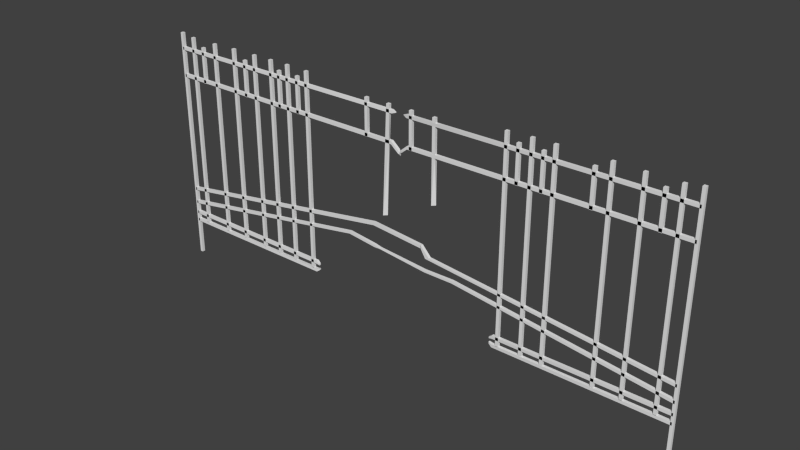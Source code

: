# Source: Metal_Fence_Broken.blend  (saved by Blender 2.76.0; exported with 4.5.12 LTS)
import bpy
from mathutils import Matrix  # noqa: F401  (used for matrix-valued properties, if any)

bpy.ops.wm.read_factory_settings(use_empty=True)
scene = bpy.context.scene
scene.name = 'Scene'

# ---- collections
col_collection_1 = bpy.data.collections.new('Collection 1'); scene.collection.children.link(col_collection_1)

# ---- node groups
ng_auto_smooth = bpy.data.node_groups.new('Auto Smooth', 'GeometryNodeTree')
_s = ng_auto_smooth.interface.new_socket(name='Geometry', in_out='OUTPUT', socket_type='NodeSocketGeometry')
_s = ng_auto_smooth.interface.new_socket(name='Geometry', in_out='INPUT', socket_type='NodeSocketGeometry')
_s = ng_auto_smooth.interface.new_socket(name='Angle', in_out='INPUT', socket_type='NodeSocketFloat')
_s.subtype = 'ANGLE'
_s.min_value = 0.0
_s.max_value = 3.142
ng_auto_smooth.is_modifier = True
_N = ng_auto_smooth.nodes; _L = ng_auto_smooth.links
n0 = _N.new('NodeGroupOutput'); n0.name = 'Group Output'; n0.location = (480, -100)
n1 = _N.new('NodeGroupInput'); n1.name = 'Group Input'; n1.location = (-420, -300)
n2 = _N.new('NodeGroupInput'); n2.name = 'Group Input.001'; n2.location = (-60, -100)
n3 = _N.new('GeometryNodeSetShadeSmooth'); n3.name = 'Set Shade Smooth'; n3.location = (120, -100)
n3.domain = 'EDGE'
n4 = _N.new('GeometryNodeSetShadeSmooth'); n4.name = 'Set Shade Smooth.001'; n4.location = (300, -100)
n5 = _N.new('GeometryNodeInputMeshEdgeAngle'); n5.name = 'Edge Angle'; n5.location = (-420, -220)
n6 = _N.new('GeometryNodeInputEdgeSmooth'); n6.name = 'Is Edge Smooth'; n6.location = (-60, -160)
n7 = _N.new('GeometryNodeInputShadeSmooth'); n7.name = 'Is Face Smooth'; n7.location = (-240, -340)
n8 = _N.new('FunctionNodeBooleanMath'); n8.name = 'Boolean Math'; n8.location = (-60, -220)
n9 = _N.new('FunctionNodeCompare'); n9.name = 'Compare'; n9.location = (-240, -180)
n9.operation = 'LESS_EQUAL'
_L.new(n5.outputs[0], n9.inputs[0])
_L.new(n4.outputs[0], n0.inputs[0])
_L.new(n1.outputs[1], n9.inputs[1])
_L.new(n9.outputs[0], n8.inputs[0])
_L.new(n7.outputs[0], n8.inputs[1])
_L.new(n2.outputs[0], n3.inputs[0])
_L.new(n6.outputs[0], n3.inputs[1])
_L.new(n3.outputs[0], n4.inputs[0])
_L.new(n8.outputs[0], n3.inputs[2])
n0.is_active_output = True

# ---- world
world_world = bpy.data.worlds.new('World'); scene.world = world_world
world_world.color = (0.05088, 0.05088, 0.05088)
world_world.use_sun_shadow = False
world_world.sun_shadow_jitter_overblur = 0.0
world_world.cycles.sampling_method = 'MANUAL'
world_world.cycles.sample_map_resolution = 256

# ---- meshes
me_cube_000 = bpy.data.meshes.new('Cube.000')
me_cube_000.from_pydata([(0.2814, -0.00879, 0.6913), (0.2534, -0.00879, 0.6793), (0.2534, -0.03018, 0.6793), (0.2814, -0.03018, 0.6913), (1.975, -0.008789, 0.5222), (1.975, -0.008789, 0.5008), (1.975, -0.03018, 0.5008), (1.975, -0.03018, 0.5222), (0.878, -0.008789, 1.367), (0.8994, -0.008789, 1.367), (0.8994, -0.03018, 1.367), (0.878, -0.03018, 1.367), (0.878, -0.008789, 1.621), (0.8994, -0.008789, 1.621), (0.8994, -0.03018, 1.621), (0.878, -0.03018, 1.621), (-0.4263, -0.008784, 0.7946), (-0.4049, -0.03018, 0.7946), (0.2935, -0.00879, 1.055), (0.3156, -0.008093, 1.055), (0.3156, -0.02949, 1.367), (0.2942, -0.02949, 1.055), (0.2935, -0.00879, 1.621), (0.3149, -0.00879, 1.621), (0.3149, -0.03018, 1.621), (0.2935, -0.03018, 1.621), (0.1204, -0.00879, 1.367), (0.1418, -0.00879, 1.367), (0.1418, -0.03018, 1.367), (0.1204, -0.03018, 1.367), (0.1204, -0.00879, 1.621), (0.1418, -0.00879, 1.621), (0.1418, -0.03018, 1.621), (0.1204, -0.03018, 1.621), (0.7972, -0.008789, 0.2701), (0.8186, -0.008789, 0.2701), (0.8186, -0.03018, 0.2701), (0.7972, -0.03018, 0.2701), (0.7972, -0.008789, 1.672), (0.8186, -0.008789, 1.672), (0.8186, -0.03018, 1.672), (0.7972, -0.03018, 1.672), (0.9635, -0.008789, 0.2752), (0.9849, -0.008789, 0.2752), (0.9849, -0.03018, 0.2752), (0.9635, -0.03018, 0.2752), (0.9635, -0.008789, 1.677), (0.9849, -0.008789, 1.677), (0.9849, -0.03018, 1.677), (0.9635, -0.03018, 1.677), (1.859, -0.008789, 0.2701), (1.88, -0.008789, 0.2701), (1.88, -0.03018, 0.2701), (1.859, -0.03018, 0.2701), (1.859, -0.008789, 1.672), (1.88, -0.008789, 1.672), (1.88, -0.03018, 1.672), (1.859, -0.03018, 1.672), (1.762, -0.008789, 1.367), (1.784, -0.008789, 1.367), (1.784, -0.03018, 1.367), (1.762, -0.03018, 1.367), (1.762, -0.008789, 1.621), (1.784, -0.008789, 1.621), (1.784, -0.03018, 1.621), (1.762, -0.03018, 1.621), (1.04, -0.008789, 1.367), (1.061, -0.008789, 1.367), (1.061, -0.03018, 1.367), (1.04, -0.03018, 1.367), (1.04, -0.008789, 1.621), (1.061, -0.008789, 1.621), (1.061, -0.03018, 1.621), (1.04, -0.03018, 1.621), (1.355, -0.008789, 1.367), (1.377, -0.008789, 1.367), (1.377, -0.03018, 1.367), (1.355, -0.03018, 1.367), (1.355, -0.008789, 1.621), (1.377, -0.008789, 1.621), (1.377, -0.03018, 1.621), (1.355, -0.03018, 1.621), (0.7703, -0.008789, 0.3334), (0.7703, -0.008789, 0.312), (0.7703, -0.03018, 0.312), (0.7703, -0.03018, 0.3334), (1.975, -0.008789, 0.3334), (1.975, -0.008789, 0.312), (1.975, -0.03018, 0.312), (1.975, -0.03018, 0.3334), (0.4597, -0.00879, 0.5969), (0.4597, -0.00879, 0.5804), (0.4597, -0.03018, 0.5804), (0.4597, -0.03018, 0.5969), (1.975, -0.008789, 0.415), (1.975, -0.008789, 0.3936), (1.975, -0.03018, 0.3936), (1.975, -0.03018, 0.415), (0.1058, -0.00879, 1.39), (0.1058, -0.00879, 1.368), (0.1058, -0.03018, 1.368), (0.1058, -0.03018, 1.39), (1.975, -0.008789, 1.392), (1.975, -0.008789, 1.37), (1.975, -0.03018, 1.37), (1.975, -0.03018, 1.392), (0.7703, -0.008789, 0.2719), (0.7703, -0.008789, 0.2505), (0.7703, -0.03018, 0.2505), (0.7703, -0.03018, 0.2719), (1.975, -0.008789, 0.2719), (1.975, -0.008789, 0.2505), (1.975, -0.03018, 0.2505), (1.975, -0.03018, 0.2719), (0.09993, -0.00879, 1.588), (0.09993, -0.00879, 1.567), (0.09993, -0.03018, 1.567), (0.09993, -0.03018, 1.588), (1.975, -0.008789, 1.588), (1.975, -0.008789, 1.567), (1.975, -0.03018, 1.567), (1.975, -0.03018, 1.588), (-0.9476, -0.008784, 0.516), (-0.9262, -0.03018, 0.516), (1.112, -0.008789, 0.2752), (1.134, -0.008789, 0.2752), (1.134, -0.03018, 0.2752), (1.112, -0.03018, 0.2752), (1.112, -0.008789, 1.677), (1.134, -0.008789, 1.677), (1.134, -0.03018, 1.677), (1.112, -0.03018, 1.677), (1.644, -0.008789, 0.2701), (1.665, -0.008789, 0.2701), (1.665, -0.03018, 0.2701), (1.644, -0.03018, 0.2701), (1.644, -0.008789, 1.672), (1.665, -0.008789, 1.672), (1.665, -0.03018, 1.672), (1.644, -0.03018, 1.672), (1.457, -0.008789, 0.2752), (1.478, -0.008789, 0.2752), (1.478, -0.03018, 0.2752), (1.457, -0.03018, 0.2752), (1.457, -0.008789, 1.677), (1.478, -0.008789, 1.677), (1.478, -0.03018, 1.677), (1.457, -0.03018, 1.677), (1.965, -0.008789, -0.008489), (1.986, -0.008789, -0.008489), (1.986, -0.03018, -0.008489), (1.965, -0.03018, -0.008489), (1.965, -0.008789, 1.688), (1.986, -0.008789, 1.688), (1.986, -0.03018, 1.688), (1.965, -0.03018, 1.688), (0.2176, -0.00879, 0.7603), (0.2176, -0.00879, 0.7389), (0.2176, -0.03018, 0.7603), (0.2176, -0.03018, 0.7389), (0.2473, -0.00879, 0.5947), (0.2473, -0.00879, 0.5814), (0.2473, -0.03018, 0.5947), (0.2473, -0.03018, 0.5814), (-0.1153, -0.00831, 0.6253), (-0.1153, -0.00831, 0.6209), (-0.1153, -0.0297, 0.6253), (-0.1153, -0.03018, 0.6209), (0.7478, -0.01318, 0.3164), (0.7478, -0.01318, 0.3037), (0.7478, -0.0258, 0.3164), (0.7478, -0.0258, 0.3037), (0.7478, -0.01318, 0.2801), (0.7478, -0.01318, 0.2675), (0.7478, -0.0258, 0.2801), (0.7478, -0.0258, 0.2675), (0.05242, -0.00879, 1.345), (0.05242, -0.00879, 1.324), (0.05242, -0.03018, 1.345), (0.05242, -0.03018, 1.324), (0.03833, -0.01687, 1.316), (0.03833, -0.01687, 1.311), (0.03833, -0.02211, 1.316), (0.03833, -0.02211, 1.311), (0.07306, -0.01738, 1.58), (0.07306, -0.01738, 1.576), (0.07306, -0.0216, 1.58), (0.07306, -0.0216, 1.576), (1.478, -0.008789, 0.5089), (1.478, -0.008789, 0.7426), (1.478, -0.008789, 0.9763), (1.478, -0.008789, 1.21), (1.478, -0.008789, 1.444), (1.478, -0.008789, 1.483), (1.478, -0.008789, 1.522), (1.478, -0.008789, 1.56), (1.478, -0.008789, 1.599), (1.478, -0.008789, 1.638), (-0.1652, -0.03018, 0.7957), (-0.1652, -0.03018, 0.7743), (-0.1652, -0.008789, 0.7743), (-0.1652, -0.008789, 0.7957), (-1.887, -0.03018, 0.5222), (-1.887, -0.03018, 0.5008), (-1.887, -0.00879, 0.5008), (-1.887, -0.00879, 0.5222), (-0.7898, -0.03018, 1.367), (-0.8112, -0.03018, 1.367), (-0.8112, -0.008789, 1.367), (-0.7898, -0.008789, 1.367), (-0.7898, -0.03018, 1.621), (-0.8112, -0.03018, 1.621), (-0.8112, -0.008789, 1.621), (-0.7898, -0.008789, 1.621), (-1.502, -0.03018, 0.7946), (-1.524, -0.008784, 0.7946), (-0.2053, -0.03018, 1.367), (-0.2267, -0.03018, 1.367), (-0.2267, -0.008789, 1.367), (-0.2053, -0.008789, 1.367), (-0.2053, -0.03018, 1.621), (-0.2267, -0.03018, 1.621), (-0.2267, -0.008789, 1.621), (-0.2053, -0.008789, 1.621), (-0.03221, -0.03018, 1.367), (-0.08437, -0.03018, 0.8694), (-0.08437, -0.008789, 0.8694), (-0.06297, -0.008789, 0.8694), (-0.03221, -0.03018, 1.621), (-0.0536, -0.03018, 1.621), (-0.0536, -0.008789, 1.621), (-0.03221, -0.008789, 1.621), (-0.709, -0.03018, 0.2701), (-0.7304, -0.03018, 0.2701), (-0.7304, -0.008789, 0.2701), (-0.709, -0.008789, 0.2701), (-0.709, -0.03018, 1.672), (-0.7304, -0.03018, 1.672), (-0.7304, -0.008789, 1.672), (-0.709, -0.008789, 1.672), (-0.8753, -0.03018, 0.2752), (-0.8967, -0.03018, 0.2752), (-0.8967, -0.008789, 0.2752), (-0.8753, -0.008789, 0.2752), (-0.8753, -0.03018, 1.677), (-0.8967, -0.03018, 1.677), (-0.8967, -0.008789, 1.677), (-0.8753, -0.008789, 1.677), (-1.771, -0.03018, 0.2701), (-1.792, -0.03018, 0.2701), (-1.792, -0.008789, 0.2701), (-1.771, -0.008789, 0.2701), (-1.771, -0.03018, 1.672), (-1.792, -0.03018, 1.672), (-1.792, -0.008789, 1.672), (-1.771, -0.008789, 1.672), (-1.674, -0.03018, 1.367), (-1.696, -0.03018, 1.367), (-1.696, -0.008789, 1.367), (-1.674, -0.008789, 1.367), (-1.674, -0.03018, 1.621), (-1.696, -0.03018, 1.621), (-1.696, -0.008789, 1.621), (-1.674, -0.008789, 1.621), (-0.9517, -0.03018, 1.367), (-0.9731, -0.03018, 1.367), (-0.9731, -0.008789, 1.367), (-0.9517, -0.008789, 1.367), (-0.9517, -0.03018, 1.621), (-0.9731, -0.03018, 1.621), (-0.9731, -0.008789, 1.621), (-0.9517, -0.008789, 1.621), (-1.267, -0.03018, 1.367), (-1.289, -0.03018, 1.367), (-1.289, -0.008789, 1.367), (-1.267, -0.008789, 1.367), (-1.267, -0.03018, 1.621), (-1.289, -0.03018, 1.621), (-1.289, -0.008789, 1.621), (-1.267, -0.008789, 1.621), (-0.6821, -0.03018, 0.3334), (-0.6821, -0.03018, 0.312), (-0.6821, -0.008789, 0.312), (-0.6821, -0.008789, 0.3334), (-1.887, -0.03018, 0.3334), (-1.887, -0.03018, 0.312), (-1.887, -0.00879, 0.312), (-1.887, -0.00879, 0.3334), (-0.3715, -0.03018, 0.6618), (-0.3715, -0.03018, 0.6452), (-0.3715, -0.008789, 0.6452), (-0.3715, -0.008789, 0.6618), (-1.887, -0.03018, 0.415), (-1.887, -0.03018, 0.3936), (-1.887, -0.00879, 0.3936), (-1.887, -0.00879, 0.415), (-0.01762, -0.03018, 1.39), (-0.01762, -0.03018, 1.368), (-0.01762, -0.008789, 1.368), (-0.01762, -0.008789, 1.39), (-1.887, -0.03018, 1.392), (-1.887, -0.03018, 1.37), (-1.887, -0.00879, 1.37), (-1.887, -0.00879, 1.392), (-0.6821, -0.03018, 0.2719), (-0.6821, -0.03018, 0.2505), (-0.6821, -0.008789, 0.2505), (-0.6821, -0.008789, 0.2719), (-1.887, -0.03018, 0.2719), (-1.887, -0.03018, 0.2505), (-1.887, -0.00879, 0.2505), (-1.887, -0.00879, 0.2719), (-0.01174, -0.03018, 1.588), (-0.01174, -0.03018, 1.567), (-0.01174, -0.008789, 1.567), (-0.01174, -0.008789, 1.588), (-1.887, -0.03018, 1.588), (-1.887, -0.03018, 1.567), (-1.887, -0.00879, 1.567), (-1.887, -0.00879, 1.588), (-0.981, -0.03018, 0.516), (-1.002, -0.008784, 0.516), (-1.024, -0.03018, 0.2752), (-1.046, -0.03018, 0.2752), (-1.046, -0.008789, 0.2752), (-1.024, -0.008789, 0.2752), (-1.024, -0.03018, 1.677), (-1.046, -0.03018, 1.677), (-1.046, -0.008789, 1.677), (-1.024, -0.008789, 1.677), (-1.175, -0.03018, 0.2752), (-1.196, -0.03018, 0.2752), (-1.196, -0.008789, 0.2752), (-1.175, -0.008789, 0.2752), (-1.175, -0.03018, 1.677), (-1.196, -0.03018, 1.677), (-1.196, -0.008789, 1.677), (-1.175, -0.008789, 1.677), (-1.556, -0.03018, 0.2701), (-1.577, -0.03018, 0.2701), (-1.577, -0.00879, 0.2701), (-1.556, -0.00879, 0.2701), (-1.556, -0.03018, 1.672), (-1.577, -0.03018, 1.672), (-1.577, -0.00879, 1.672), (-1.556, -0.00879, 1.672), (-1.368, -0.03018, 0.2752), (-1.39, -0.03018, 0.2752), (-1.39, -0.00879, 0.2752), (-1.368, -0.00879, 0.2752), (-1.368, -0.03018, 1.677), (-1.39, -0.03018, 1.677), (-1.39, -0.00879, 1.677), (-1.368, -0.00879, 1.677), (-1.876, -0.03018, -0.008489), (-1.898, -0.03018, -0.008489), (-1.898, -0.00879, -0.008489), (-1.876, -0.00879, -0.008489), (-1.876, -0.03018, 1.688), (-1.898, -0.03018, 1.688), (-1.898, -0.00879, 1.688), (-1.876, -0.00879, 1.688), (0.2196, -0.03018, 0.7603), (0.2196, -0.03018, 0.7389), (0.2196, -0.008789, 0.7603), (0.2196, -0.008789, 0.7389), (-0.1591, -0.03018, 0.6358), (-0.1591, -0.03018, 0.6192), (-0.1591, -0.008789, 0.6358), (-0.1591, -0.008789, 0.6192), (-0.1145, -0.03066, 0.6253), (-0.1145, -0.03066, 0.6208), (-0.1145, -0.009269, 0.6253), (-0.1145, -0.008789, 0.6208), (-0.6597, -0.0258, 0.3164), (-0.6597, -0.0258, 0.3037), (-0.6597, -0.01318, 0.3164), (-0.6597, -0.01318, 0.3037), (-0.6597, -0.0258, 0.2801), (-0.6597, -0.0258, 0.2675), (-0.6597, -0.01318, 0.2801), (-0.6597, -0.01318, 0.2675), (0.03577, -0.03018, 1.345), (0.03577, -0.03018, 1.324), (0.03577, -0.008789, 1.345), (0.03577, -0.008789, 1.324), (0.04987, -0.0221, 1.316), (0.04987, -0.0221, 1.311), (0.04987, -0.01687, 1.316), (0.04987, -0.01687, 1.311), (0.01513, -0.0216, 1.58), (0.01513, -0.0216, 1.576), (0.01513, -0.01738, 1.58), (0.01513, -0.01738, 1.576), (-1.39, -0.03018, 0.5089), (-1.39, -0.03018, 0.7426), (-1.39, -0.03018, 0.9763), (-1.39, -0.03018, 1.21), (-1.39, -0.03018, 1.444), (-1.39, -0.03018, 1.483), (-1.39, -0.03018, 1.522), (-1.39, -0.03018, 1.56), (-1.39, -0.03018, 1.599), (-1.39, -0.03018, 1.638)], [], [(1, 2, 159, 157), (7, 5, 4), (4, 1, 0), (5, 2, 1), (2, 7, 3), (0, 7, 4), (9, 11, 8), (15, 13, 12), (12, 9, 8), (13, 10, 9), (14, 11, 10), (8, 15, 12), (19, 21, 18), (25, 23, 22), (22, 19, 18), (23, 20, 19), (24, 21, 20), (18, 25, 22), (27, 29, 26), (33, 31, 30), (30, 27, 26), (31, 28, 27), (32, 29, 28), (26, 33, 30), (35, 37, 34), (41, 39, 38), (38, 35, 34), (39, 36, 35), (40, 37, 36), (34, 41, 38), (43, 45, 42), (49, 47, 46), (46, 43, 42), (47, 44, 43), (48, 45, 44), (42, 49, 46), (51, 53, 50), (57, 55, 54), (50, 55, 51), (55, 52, 51), (56, 53, 52), (50, 57, 54), (59, 61, 58), (65, 63, 62), (62, 59, 58), (63, 60, 59), (64, 61, 60), (58, 65, 62), (67, 69, 66), (73, 71, 70), (70, 67, 66), (71, 68, 67), (72, 69, 68), (66, 73, 70), (75, 77, 74), (81, 79, 78), (78, 75, 74), (79, 76, 75), (80, 77, 76), (74, 81, 78), (109, 106, 172, 174), (89, 87, 86), (86, 83, 82), (87, 84, 83), (88, 85, 84), (82, 89, 86), (92, 93, 162, 163), (97, 95, 94), (94, 91, 90), (95, 92, 91), (96, 93, 92), (90, 97, 94), (100, 101, 178, 179), (105, 103, 102), (102, 99, 98), (103, 100, 99), (104, 101, 100), (98, 105, 102), (107, 108, 175, 173), (113, 111, 110), (110, 107, 106), (111, 108, 107), (112, 109, 108), (106, 113, 110), (116, 117, 186, 187), (121, 119, 118), (118, 115, 114), (119, 116, 115), (120, 117, 116), (114, 121, 118), (125, 127, 124), (131, 129, 128), (128, 125, 124), (129, 126, 125), (130, 127, 126), (124, 131, 128), (133, 135, 132), (139, 137, 136), (132, 137, 133), (137, 134, 133), (138, 135, 134), (132, 139, 136), (141, 143, 140), (147, 145, 144), (144, 141, 140), (145, 142, 141, 188, 189, 190, 191, 192, 193, 194, 195, 196, 197), (146, 143, 142), (140, 147, 144), (149, 151, 148), (155, 153, 152), (152, 149, 148), (153, 150, 149), (154, 151, 150), (148, 155, 152), (2, 3, 158, 159), (7, 6, 5), (4, 5, 1), (5, 6, 2), (2, 6, 7), (0, 3, 7), (9, 10, 11), (15, 14, 13), (12, 13, 9), (13, 14, 10), (14, 15, 11), (8, 11, 15), (19, 20, 21), (25, 24, 23), (22, 23, 19), (23, 24, 20), (24, 25, 21), (18, 21, 25), (27, 28, 29), (33, 32, 31), (30, 31, 27), (31, 32, 28), (32, 33, 29), (26, 29, 33), (35, 36, 37), (41, 40, 39), (38, 39, 35), (39, 40, 36), (40, 41, 37), (34, 37, 41), (43, 44, 45), (49, 48, 47), (46, 47, 43), (47, 48, 44), (48, 49, 45), (42, 45, 49), (51, 52, 53), (57, 56, 55), (50, 54, 55), (55, 56, 52), (56, 57, 53), (50, 53, 57), (59, 60, 61), (65, 64, 63), (62, 63, 59), (63, 64, 60), (64, 65, 61), (58, 61, 65), (67, 68, 69), (73, 72, 71), (70, 71, 67), (71, 72, 68), (72, 73, 69), (66, 69, 73), (75, 76, 77), (81, 80, 79), (78, 79, 75), (79, 80, 76), (80, 81, 77), (74, 77, 81), (108, 109, 174, 175), (89, 88, 87), (86, 87, 83), (87, 88, 84), (88, 89, 85), (82, 85, 89), (90, 91, 161, 160), (97, 96, 95), (94, 95, 91), (95, 96, 92), (96, 97, 93), (90, 93, 97), (98, 99, 177, 176), (105, 104, 103), (102, 103, 99), (103, 104, 100), (104, 105, 101), (98, 101, 105), (85, 82, 168, 170), (113, 112, 111), (110, 111, 107), (111, 112, 108), (112, 113, 109), (106, 109, 113), (114, 115, 185, 184), (121, 120, 119), (118, 119, 115), (119, 120, 116), (120, 121, 117), (114, 117, 121), (125, 126, 127), (131, 130, 129), (128, 129, 125), (129, 130, 126), (130, 131, 127), (124, 127, 131), (133, 134, 135), (139, 138, 137), (132, 136, 137), (137, 138, 134), (138, 139, 135), (132, 135, 139), (141, 142, 143), (147, 146, 145), (144, 145, 197, 196, 195, 194, 193, 192, 191, 190, 189, 188, 141), (145, 146, 142), (146, 147, 143), (140, 143, 147), (149, 150, 151), (155, 154, 153), (152, 153, 149), (153, 154, 150), (154, 155, 151), (148, 151, 155), (157, 158, 156), (157, 159, 158), (3, 0, 156, 158), (0, 1, 157, 156), (162, 160, 164, 166), (163, 162, 166, 167), (91, 92, 163, 161), (93, 90, 160, 162), (165, 166, 164), (165, 167, 166), (161, 163, 167, 165), (160, 161, 165, 164), (169, 170, 168), (173, 174, 172), (169, 171, 170), (173, 175, 174), (82, 83, 169, 168), (84, 85, 170, 171), (106, 107, 173, 172), (83, 84, 171, 169), (176, 177, 181, 180), (177, 179, 183, 181), (99, 100, 179, 177), (101, 98, 176, 178), (181, 182, 180), (181, 183, 182), (179, 178, 182, 183), (178, 176, 180, 182), (185, 186, 184), (185, 187, 186), (115, 116, 187, 185), (117, 114, 184, 186), (199, 200, 365, 363), (205, 203, 202), (202, 199, 198), (203, 200, 199), (200, 205, 201), (198, 205, 202), (207, 209, 206), (213, 211, 210), (210, 207, 206), (211, 208, 207), (212, 209, 208), (206, 213, 210), (217, 219, 216), (223, 221, 220), (220, 217, 216), (221, 218, 217), (222, 219, 218), (216, 223, 220), (225, 227, 224), (231, 229, 228), (228, 225, 224), (229, 226, 225), (230, 227, 226), (224, 231, 228), (233, 235, 232), (239, 237, 236), (236, 233, 232), (237, 234, 233), (238, 235, 234), (232, 239, 236), (241, 243, 240), (247, 245, 244), (244, 241, 240), (245, 242, 241), (246, 243, 242), (240, 247, 244), (249, 251, 248), (255, 253, 252), (248, 253, 249), (253, 250, 249), (254, 251, 250), (248, 255, 252), (257, 259, 256), (263, 261, 260), (260, 257, 256), (261, 258, 257), (262, 259, 258), (256, 263, 260), (265, 267, 264), (271, 269, 268), (268, 265, 264), (269, 266, 265), (270, 267, 266), (264, 271, 268), (273, 275, 272), (279, 277, 276), (276, 273, 272), (277, 274, 273), (278, 275, 274), (272, 279, 276), (307, 304, 378, 380), (287, 285, 284), (284, 281, 280), (285, 282, 281), (286, 283, 282), (280, 287, 284), (290, 291, 368, 369), (295, 293, 292), (292, 289, 288), (293, 290, 289), (294, 291, 290), (288, 295, 292), (298, 299, 384, 385), (303, 301, 300), (300, 297, 296), (301, 298, 297), (302, 299, 298), (296, 303, 300), (305, 306, 381, 379), (311, 309, 308), (308, 305, 304), (309, 306, 305), (310, 307, 306), (304, 311, 308), (314, 315, 392, 393), (319, 317, 316), (316, 313, 312), (317, 314, 313), (318, 315, 314), (312, 319, 316), (323, 325, 322), (329, 327, 326), (326, 323, 322), (327, 324, 323), (328, 325, 324), (322, 329, 326), (331, 333, 330), (337, 335, 334), (330, 335, 331), (335, 332, 331), (336, 333, 332), (330, 337, 334), (339, 341, 338), (345, 343, 342), (338, 343, 339), (343, 340, 339), (344, 341, 340), (338, 345, 342), (347, 349, 346), (353, 351, 350), (350, 347, 346), (351, 348, 347, 394, 395, 396, 397, 398, 399, 400, 401, 402, 403), (352, 349, 348), (346, 353, 350), (355, 357, 354), (361, 359, 358), (358, 355, 354), (359, 356, 355), (360, 357, 356), (354, 361, 358), (200, 201, 364, 365), (205, 204, 203), (202, 203, 199), (203, 204, 200), (200, 204, 205), (198, 201, 205), (207, 208, 209), (213, 212, 211), (210, 211, 207), (211, 212, 208), (212, 213, 209), (206, 209, 213), (217, 218, 219), (223, 222, 221), (220, 221, 217), (221, 222, 218), (222, 223, 219), (216, 219, 223), (225, 226, 227), (231, 230, 229), (228, 229, 225), (229, 230, 226), (230, 231, 227), (224, 227, 231), (233, 234, 235), (239, 238, 237), (236, 237, 233), (237, 238, 234), (238, 239, 235), (232, 235, 239), (241, 242, 243), (247, 246, 245), (244, 245, 241), (245, 246, 242), (246, 247, 243), (240, 243, 247), (249, 250, 251), (255, 254, 253), (248, 252, 253), (253, 254, 250), (254, 255, 251), (248, 251, 255), (257, 258, 259), (263, 262, 261), (260, 261, 257), (261, 262, 258), (262, 263, 259), (256, 259, 263), (265, 266, 267), (271, 270, 269), (268, 269, 265), (269, 270, 266), (270, 271, 267), (264, 267, 271), (273, 274, 275), (279, 278, 277), (276, 277, 273), (277, 278, 274), (278, 279, 275), (272, 275, 279), (306, 307, 380, 381), (287, 286, 285), (284, 285, 281), (285, 286, 282), (286, 287, 283), (280, 283, 287), (288, 289, 367, 366), (295, 294, 293), (292, 293, 289), (293, 294, 290), (294, 295, 291), (288, 291, 295), (296, 297, 383, 382), (303, 302, 301), (300, 301, 297), (301, 302, 298), (302, 303, 299), (296, 299, 303), (283, 280, 374, 376), (311, 310, 309), (308, 309, 305), (309, 310, 306), (310, 311, 307), (304, 307, 311), (312, 313, 391, 390), (319, 318, 317), (316, 317, 313), (317, 318, 314), (318, 319, 315), (312, 315, 319), (323, 324, 325), (329, 328, 327), (326, 327, 323), (327, 328, 324), (328, 329, 325), (322, 325, 329), (331, 332, 333), (337, 336, 335), (330, 334, 335), (335, 336, 332), (336, 337, 333), (330, 333, 337), (339, 340, 341), (345, 344, 343), (338, 342, 343), (343, 344, 340), (344, 345, 341), (338, 341, 345), (347, 348, 349), (353, 352, 351), (350, 351, 403, 402, 401, 400, 399, 398, 397, 396, 395, 394, 347), (351, 352, 348), (352, 353, 349), (346, 349, 353), (355, 356, 357), (361, 360, 359), (358, 359, 355), (359, 360, 356), (360, 361, 357), (354, 357, 361), (363, 364, 362), (363, 365, 364), (201, 198, 362, 364), (198, 199, 363, 362), (368, 366, 370, 372), (369, 368, 372, 373), (289, 290, 369, 367), (291, 288, 366, 368), (371, 372, 370), (371, 373, 372), (367, 369, 373, 371), (366, 367, 371, 370), (375, 376, 374), (379, 380, 378), (375, 377, 376), (379, 381, 380), (280, 281, 375, 374), (282, 283, 376, 377), (304, 305, 379, 378), (281, 282, 377, 375), (382, 383, 387, 386), (383, 385, 389, 387), (297, 298, 385, 383), (299, 296, 382, 384), (387, 388, 386), (387, 389, 388), (385, 384, 388, 389), (384, 382, 386, 388), (391, 392, 390), (391, 393, 392), (313, 314, 393, 391), (315, 312, 390, 392)])
me_cube_000.polygons.foreach_set('use_smooth', [True] * 532)
_uv = me_cube_000.uv_layers.new(name='UVMap')
_uv.uv.foreach_set('vector', [0.412, 0.7234, 0.4201, 0.7234, 0.4201, 0.746, 0.412, 0.746, 0.5009, 0.7422, 0.509, 0.7503, 0.5009, 0.7503, 0.2471, 0.6745, 0.2188, 0.01764, 0.2246, 0.02757, 0.4768, 0.0, 0.4848, 0.6548, 0.4768, 0.6548, 0.1904, 0.658, 0.2188, 0.001092, 0.1963, 0.648, 0.5492, 0.0, 0.5572, 0.6444, 0.5492, 0.6444, 0.3718, 0.7529, 0.3637, 0.7447, 0.3718, 0.7447, 0.4929, 0.7585, 0.5009, 0.7503, 0.5009, 0.7585, 0.2387, 0.7725, 0.2306, 0.6756, 0.2387, 0.6756, 0.7951, 0.727, 0.787, 0.6301, 0.7951, 0.6301, 0.4603, 0.674, 0.4684, 0.7709, 0.4603, 0.7709, 0.2471, 0.7725, 0.2391, 0.6756, 0.2471, 0.6756, 0.5492, 0.6537, 0.5414, 0.6453, 0.5492, 0.6453, 0.08304, 0.7534, 0.07499, 0.7616, 0.07499, 0.7534, 0.7386, 0.7486, 0.7303, 0.5334, 0.7386, 0.5332, 0.7629, 0.7484, 0.755, 0.6517, 0.7629, 0.5332, 0.7388, 0.5332, 0.7468, 0.7484, 0.7386, 0.6299, 0.7549, 0.7486, 0.7468, 0.5332, 0.7549, 0.5332, 0.3798, 0.7394, 0.3879, 0.7475, 0.3798, 0.7475, 0.3879, 0.7475, 0.3798, 0.7557, 0.3798, 0.7475, 0.5251, 0.7422, 0.517, 0.6453, 0.5251, 0.6453, 0.4603, 0.8202, 0.4523, 0.7233, 0.4603, 0.7233, 0.2793, 0.7767, 0.2713, 0.6798, 0.2793, 0.6798, 0.2632, 0.6798, 0.2713, 0.7767, 0.2632, 0.7767, 0.3879, 0.7522, 0.3959, 0.7441, 0.3959, 0.7522, 0.517, 0.7503, 0.509, 0.7585, 0.509, 0.7503, 0.8793, 0.5332, 0.8712, 0.0, 0.8793, 0.0, 0.6237, 1.0, 0.6157, 0.4668, 0.6237, 0.4668, 0.6861, 0.0, 0.6942, 0.5332, 0.6861, 0.5332, 0.9034, 7.901e-09, 0.9115, 0.5332, 0.9034, 0.5332, 0.1696, 0.7453, 0.1776, 0.7534, 0.1696, 0.7534, 0.517, 0.7503, 0.5251, 0.7585, 0.517, 0.7585, 0.9276, 0.5332, 0.9195, 0.0, 0.9276, 0.0, 0.6348, 1.0, 0.6268, 0.4668, 0.6348, 0.4668, 0.6942, 0.0, 0.7022, 0.5332, 0.6942, 0.5332, 0.8551, 0.5332, 0.8471, 0.0, 0.8551, 0.0, 0.09109, 0.7372, 0.08304, 0.7453, 0.08304, 0.7372, 0.7467, 0.7485, 0.7386, 0.7566, 0.7386, 0.7485, 0.7103, 7.901e-09, 0.7022, 0.5332, 0.7022, 0.0, 0.5794, 1.0, 0.5714, 0.4668, 0.5794, 0.4668, 0.7425, 0.0, 0.7505, 0.5332, 0.7425, 0.5332, 0.8068, 0.5332, 0.7988, 3.161e-08, 0.8068, 0.0, 0.09109, 0.7453, 0.09914, 0.7534, 0.09109, 0.7534, 0.4848, 0.7517, 0.4768, 0.7599, 0.4768, 0.7517, 0.7709, 0.6301, 0.7629, 0.5332, 0.7709, 0.5332, 0.8112, 0.727, 0.8031, 0.6301, 0.8112, 0.6301, 0.5331, 0.7422, 0.5251, 0.6453, 0.5331, 0.6453, 0.2306, 0.7725, 0.2226, 0.6756, 0.2306, 0.6756, 0.1615, 0.7453, 0.1696, 0.7534, 0.1615, 0.7534, 0.4848, 0.7503, 0.4929, 0.7585, 0.4848, 0.7585, 0.2226, 0.7725, 0.2145, 0.6756, 0.2226, 0.6756, 0.4523, 0.8202, 0.4442, 0.7234, 0.4523, 0.7234, 0.2632, 0.7767, 0.2552, 0.6798, 0.2632, 0.6798, 0.2065, 0.7725, 0.1984, 0.6756, 0.2065, 0.6756, 0.3718, 0.7447, 0.3798, 0.7528, 0.3718, 0.7528, 0.5331, 0.7503, 0.5251, 0.7585, 0.5251, 0.7503, 0.7709, 0.5332, 0.779, 0.6301, 0.7709, 0.6301, 0.4362, 0.8203, 0.4281, 0.7234, 0.4362, 0.7234, 0.787, 0.727, 0.779, 0.6301, 0.787, 0.6301, 0.2552, 0.7767, 0.2471, 0.6798, 0.2552, 0.6798, 0.662, 0.5417, 0.6539, 0.5417, 0.6556, 0.5332, 0.6603, 0.5332, 0.4848, 0.7422, 0.4929, 0.7503, 0.4848, 0.7503, 0.6268, 0.0, 0.6318, 0.4583, 0.6237, 0.4582, 0.6781, 0.9999, 0.67, 0.5417, 0.6781, 0.5417, 0.6459, 0.4667, 0.6348, 0.008604, 0.6429, 0.00855, 0.6942, 0.5417, 0.7022, 0.9999, 0.6942, 0.9999, 0.3085, 0.2192, 0.3023, 0.2185, 0.3118, 0.1383, 0.3168, 0.1389, 0.509, 0.7422, 0.517, 0.7503, 0.509, 0.7503, 0.3232, 0.000879, 0.3229, 0.5806, 0.3168, 0.5813, 0.3314, 0.0, 0.3394, 0.5764, 0.3314, 0.5764, 0.3168, 0.7998, 0.3023, 0.2185, 0.3085, 0.2192, 0.3475, 0.5766, 0.3396, 0.0, 0.3476, 1.896e-06, 0.1119, 0.02632, 0.1038, 0.02657, 0.12, 0.005755, 0.1281, 0.005505, 0.5572, 0.7575, 0.5492, 0.7494, 0.5572, 0.7494, 0.0958, 0.0, 0.08304, 0.7108, 0.07499, 0.7106, 0.3798, 0.7365, 0.3718, 0.02565, 0.3798, 0.02565, 0.1327, 0.7369, 0.1038, 0.02657, 0.1119, 0.02632, 0.3879, 0.02024, 0.3959, 0.7311, 0.3879, 0.7311, 0.9759, 0.5417, 0.9678, 0.5417, 0.9695, 0.5332, 0.9742, 0.5332, 0.5331, 0.7503, 0.5251, 0.7422, 0.5331, 0.7422, 0.5683, 0.4667, 0.5572, 0.008605, 0.5653, 0.00855, 0.9759, 0.9999, 0.9678, 0.5417, 0.9759, 0.5417, 0.5935, 0.0, 0.5985, 0.4583, 0.5905, 0.4582, 0.6539, 0.5417, 0.662, 0.9999, 0.6539, 0.9999, 0.4362, 0.01022, 0.4281, 0.01022, 0.4313, 0.0, 0.4329, 0.0, 0.4929, 0.7422, 0.5009, 0.7503, 0.4929, 0.7503, 0.4442, 0.7234, 0.4362, 0.01022, 0.4442, 0.01022, 0.412, 0.7234, 0.404, 0.01022, 0.412, 0.01022, 0.4362, 0.7234, 0.4281, 0.01022, 0.4362, 0.01022, 0.4523, 0.01021, 0.4603, 0.7233, 0.4523, 0.7233, 0.404, 0.7526, 0.412, 0.7445, 0.412, 0.7526, 0.5009, 0.7503, 0.509, 0.7585, 0.5009, 0.7585, 0.9034, 0.5332, 0.8954, 0.0, 0.9034, 0.0, 0.6126, 1.0, 0.6046, 0.4668, 0.6126, 0.4668, 0.8712, 0.5332, 0.8632, 0.0, 0.8712, 7.901e-09, 0.839, 0.5332, 0.831, 0.0, 0.839, 0.0, 0.5572, 0.7494, 0.5492, 0.7413, 0.5572, 0.7413, 0.5411, 0.7503, 0.5331, 0.7585, 0.5331, 0.7503, 0.8632, 0.0, 0.8551, 0.5332, 0.8551, 7.901e-09, 0.9598, 2.212e-07, 0.9678, 0.5332, 0.9598, 0.5332, 0.9356, 0.5332, 0.9276, 0.0, 0.9356, 0.0, 0.8149, 0.5332, 0.8068, 0.0, 0.8149, 0.0, 0.128, 0.7534, 0.1199, 0.7453, 0.128, 0.7453, 0.4442, 0.7497, 0.4362, 0.7579, 0.4362, 0.7497, 0.8954, 0.5332, 0.8873, 0.0, 0.8954, 0.0, 0.992, 0.5332, 0.9839, 2.449e-07, 0.992, 0.0, 0.992, 0.08887, 0.992, 0.1777, 0.992, 0.2666, 0.992, 0.3555, 0.992, 0.4443, 0.992, 0.4591, 0.992, 0.474, 0.992, 0.4888, 0.992, 0.5036, 0.992, 0.5184, 0.8873, 0.5332, 0.8793, 1.58e-08, 0.8873, 0.0, 0.8471, 0.5332, 0.839, 3.161e-08, 0.8471, 0.0, 0.1488, 0.7534, 0.1568, 0.7453, 0.1568, 0.7534, 0.1488, 0.7453, 0.1407, 0.7534, 0.1407, 0.7453, 0.5251, 0.6453, 0.517, 0.0, 0.5251, 0.0, 0.5492, 0.6453, 0.5411, 2.528e-07, 0.5492, 0.0, 0.517, 0.6453, 0.509, 0.0, 0.517, 3.161e-08, 0.5009, 0.6453, 0.4929, 3.161e-08, 0.5009, 0.0, 0.1904, 0.658, 0.1963, 0.648, 0.2188, 0.6756, 0.2108, 0.6745, 0.5009, 0.7422, 0.509, 0.7422, 0.509, 0.7503, 0.2471, 0.6745, 0.2391, 0.6756, 0.2188, 0.01764, 0.4768, 0.0, 0.4848, 1.896e-07, 0.4848, 0.6548, 0.1904, 0.658, 0.2108, 0.0, 0.2188, 0.001092, 0.5492, 0.0, 0.5572, 0.0, 0.5572, 0.6444, 0.3718, 0.7529, 0.3637, 0.7529, 0.3637, 0.7447, 0.4929, 0.7585, 0.4929, 0.7503, 0.5009, 0.7503, 0.2387, 0.7725, 0.2306, 0.7725, 0.2306, 0.6756, 0.7951, 0.727, 0.787, 0.727, 0.787, 0.6301, 0.4603, 0.674, 0.4684, 0.674, 0.4684, 0.7709, 0.2471, 0.7725, 0.2391, 0.7725, 0.2391, 0.6756, 0.7388, 0.7485, 0.7386, 0.6299, 0.7468, 0.7484, 0.08304, 0.7534, 0.08304, 0.7616, 0.07499, 0.7616, 0.7386, 0.7486, 0.7306, 0.7486, 0.7303, 0.5334, 0.7629, 0.7484, 0.7549, 0.7485, 0.755, 0.6517, 0.7388, 0.5332, 0.7468, 0.5332, 0.7468, 0.7484, 0.7549, 0.7486, 0.7471, 0.7484, 0.7468, 0.5332, 0.3798, 0.7394, 0.3879, 0.7394, 0.3879, 0.7475, 0.3879, 0.7475, 0.3879, 0.7557, 0.3798, 0.7557, 0.5251, 0.7422, 0.517, 0.7422, 0.517, 0.6453, 0.4603, 0.8202, 0.4523, 0.8202, 0.4523, 0.7233, 0.2793, 0.7767, 0.2713, 0.7767, 0.2713, 0.6798, 0.2632, 0.6798, 0.2713, 0.6798, 0.2713, 0.7767, 0.3879, 0.7522, 0.3879, 0.7441, 0.3959, 0.7441, 0.517, 0.7503, 0.517, 0.7585, 0.509, 0.7585, 0.8793, 0.5332, 0.8712, 0.5332, 0.8712, 0.0, 0.6237, 1.0, 0.6157, 1.0, 0.6157, 0.4668, 0.6861, 0.0, 0.6942, 0.0, 0.6942, 0.5332, 0.9034, 7.901e-09, 0.9115, 0.0, 0.9115, 0.5332, 0.1696, 0.7453, 0.1776, 0.7453, 0.1776, 0.7534, 0.517, 0.7503, 0.5251, 0.7503, 0.5251, 0.7585, 0.9276, 0.5332, 0.9195, 0.5332, 0.9195, 0.0, 0.6348, 1.0, 0.6268, 1.0, 0.6268, 0.4668, 0.6942, 0.0, 0.7022, 0.0, 0.7022, 0.5332, 0.8551, 0.5332, 0.8471, 0.5332, 0.8471, 0.0, 0.09109, 0.7372, 0.09109, 0.7453, 0.08304, 0.7453, 0.7467, 0.7485, 0.7467, 0.7566, 0.7386, 0.7566, 0.7103, 7.901e-09, 0.7103, 0.5332, 0.7022, 0.5332, 0.5794, 1.0, 0.5714, 1.0, 0.5714, 0.4668, 0.7425, 0.0, 0.7505, 0.0, 0.7505, 0.5332, 0.8068, 0.5332, 0.7988, 0.5332, 0.7988, 3.161e-08, 0.09109, 0.7453, 0.09914, 0.7453, 0.09914, 0.7534, 0.4848, 0.7517, 0.4848, 0.7599, 0.4768, 0.7599, 0.7709, 0.6301, 0.7629, 0.6301, 0.7629, 0.5332, 0.8112, 0.727, 0.8031, 0.727, 0.8031, 0.6301, 0.5331, 0.7422, 0.5251, 0.7422, 0.5251, 0.6453, 0.2306, 0.7725, 0.2226, 0.7725, 0.2226, 0.6756, 0.1615, 0.7453, 0.1696, 0.7453, 0.1696, 0.7534, 0.4848, 0.7503, 0.4929, 0.7503, 0.4929, 0.7585, 0.2226, 0.7725, 0.2145, 0.7725, 0.2145, 0.6756, 0.4523, 0.8202, 0.4442, 0.8202, 0.4442, 0.7234, 0.2632, 0.7767, 0.2552, 0.7767, 0.2552, 0.6798, 0.2065, 0.7725, 0.1984, 0.7725, 0.1984, 0.6756, 0.3718, 0.7447, 0.3798, 0.7447, 0.3798, 0.7528, 0.5331, 0.7503, 0.5331, 0.7585, 0.5251, 0.7585, 0.7709, 0.5332, 0.779, 0.5332, 0.779, 0.6301, 0.4362, 0.8203, 0.4281, 0.8203, 0.4281, 0.7234, 0.787, 0.727, 0.779, 0.727, 0.779, 0.6301, 0.2552, 0.7767, 0.2471, 0.7767, 0.2471, 0.6798, 0.5905, 0.4582, 0.5985, 0.4583, 0.6016, 0.4668, 0.5968, 0.4668, 0.4848, 0.7422, 0.4929, 0.7422, 0.4929, 0.7503, 0.6268, 0.0, 0.6348, 5.439e-05, 0.6318, 0.4583, 0.6781, 0.9999, 0.67, 0.9999, 0.67, 0.5417, 0.6459, 0.4667, 0.6378, 0.4668, 0.6348, 0.008604, 0.6942, 0.5417, 0.7022, 0.5417, 0.7022, 0.9999, 0.3168, 0.5813, 0.3229, 0.5806, 0.3312, 0.661, 0.3262, 0.6615, 0.509, 0.7422, 0.517, 0.7422, 0.517, 0.7503, 0.3232, 0.000879, 0.3312, 0.0, 0.3229, 0.5806, 0.3314, 0.0, 0.3394, 9.482e-08, 0.3394, 0.5764, 0.3168, 0.7998, 0.3088, 0.799, 0.3023, 0.2185, 0.3475, 0.5766, 0.3394, 0.5766, 0.3396, 0.0, 0.07499, 0.7106, 0.08304, 0.7108, 0.09923, 0.7317, 0.09119, 0.7314, 0.5572, 0.7575, 0.5492, 0.7575, 0.5492, 0.7494, 0.0958, 0.0, 0.1038, 0.0002497, 0.08304, 0.7108, 0.3798, 0.7365, 0.3718, 0.7365, 0.3718, 0.02565, 0.1327, 0.7369, 0.1246, 0.7372, 0.1038, 0.02657, 0.3879, 0.02024, 0.3959, 0.02024, 0.3959, 0.7311, 0.7022, 0.5417, 0.6942, 0.5417, 0.6958, 0.5332, 0.7006, 0.5332, 0.5331, 0.7503, 0.5251, 0.7503, 0.5251, 0.7422, 0.5683, 0.4667, 0.5603, 0.4668, 0.5572, 0.008605, 0.9759, 0.9999, 0.9678, 0.9999, 0.9678, 0.5417, 0.5935, 0.0, 0.6016, 5.442e-05, 0.5985, 0.4583, 0.6539, 0.5417, 0.662, 0.5417, 0.662, 0.9999, 0.4442, 0.01022, 0.4362, 0.01022, 0.4394, 0.0, 0.441, 0.0, 0.4929, 0.7422, 0.5009, 0.7422, 0.5009, 0.7503, 0.4442, 0.7234, 0.4362, 0.7234, 0.4362, 0.01022, 0.412, 0.7234, 0.404, 0.7234, 0.404, 0.01022, 0.4362, 0.7234, 0.4281, 0.7234, 0.4281, 0.01022, 0.4523, 0.01021, 0.4603, 0.01021, 0.4603, 0.7233, 0.404, 0.7526, 0.404, 0.7445, 0.412, 0.7445, 0.5009, 0.7503, 0.509, 0.7503, 0.509, 0.7585, 0.9034, 0.5332, 0.8954, 0.5332, 0.8954, 0.0, 0.6126, 1.0, 0.6046, 1.0, 0.6046, 0.4668, 0.8712, 0.5332, 0.8632, 0.5332, 0.8632, 0.0, 0.839, 0.5332, 0.831, 0.5332, 0.831, 0.0, 0.5572, 0.7494, 0.5492, 0.7494, 0.5492, 0.7413, 0.5411, 0.7503, 0.5411, 0.7585, 0.5331, 0.7585, 0.8632, 0.0, 0.8632, 0.5332, 0.8551, 0.5332, 0.9598, 2.212e-07, 0.9678, 0.0, 0.9678, 0.5332, 0.9356, 0.5332, 0.9276, 0.5332, 0.9276, 0.0, 0.8149, 0.5332, 0.8068, 0.5332, 0.8068, 0.0, 0.128, 0.7534, 0.1199, 0.7534, 0.1199, 0.7453, 0.4442, 0.7497, 0.4442, 0.7579, 0.4362, 0.7579, 0.8954, 0.5332, 0.8873, 0.5332, 0.8873, 0.5184, 0.8873, 0.5036, 0.8873, 0.4888, 0.8873, 0.474, 0.8873, 0.4591, 0.8873, 0.4443, 0.8873, 0.3555, 0.8873, 0.2666, 0.8873, 0.1777, 0.8873, 0.08887, 0.8873, 0.0, 0.992, 0.5332, 0.9839, 0.5332, 0.9839, 2.449e-07, 0.8873, 0.5332, 0.8793, 0.5332, 0.8793, 1.58e-08, 0.8471, 0.5332, 0.839, 0.5332, 0.839, 3.161e-08, 0.1488, 0.7534, 0.1488, 0.7453, 0.1568, 0.7453, 0.1488, 0.7453, 0.1488, 0.7534, 0.1407, 0.7534, 0.5251, 0.6453, 0.517, 0.6453, 0.517, 0.0, 0.5492, 0.6453, 0.5411, 0.6453, 0.5411, 2.528e-07, 0.517, 0.6453, 0.509, 0.6453, 0.509, 0.0, 0.5009, 0.6453, 0.4929, 0.6453, 0.4929, 3.161e-08, 0.412, 0.746, 0.4201, 0.7541, 0.412, 0.7541, 0.412, 0.746, 0.4201, 0.746, 0.4201, 0.7541, 0.4362, 0.7234, 0.4442, 0.7234, 0.4442, 0.7497, 0.4362, 0.7497, 0.2246, 0.02757, 0.2188, 0.01764, 0.2391, 0.001092, 0.2471, 0.0, 0.3394, 0.6573, 0.3475, 0.6573, 0.3476, 0.7953, 0.3396, 0.7953, 0.3168, 0.1389, 0.3118, 0.1383, 0.3151, 0.0, 0.3167, 0.0001795, 0.3314, 0.5764, 0.3394, 0.5764, 0.3394, 0.6572, 0.3314, 0.6572, 0.3394, 0.5766, 0.3475, 0.5766, 0.3475, 0.6573, 0.3394, 0.6573, 0.5666, 0.5026, 0.5683, 0.4945, 0.5683, 0.5026, 0.5666, 0.5026, 0.5666, 0.4943, 0.5683, 0.4945, 0.3314, 0.6572, 0.3394, 0.6572, 0.3394, 0.7951, 0.3312, 0.7951, 0.3262, 0.6615, 0.3312, 0.661, 0.3312, 0.7997, 0.3295, 0.7998, 0.5714, 0.4764, 0.5666, 0.4716, 0.5714, 0.4716, 0.5714, 0.4812, 0.5666, 0.4764, 0.5714, 0.4764, 0.5714, 0.4764, 0.5666, 0.4764, 0.5666, 0.4716, 0.5714, 0.4812, 0.5666, 0.4812, 0.5666, 0.4764, 0.6237, 0.4582, 0.6318, 0.4583, 0.6348, 0.4668, 0.6301, 0.4668, 0.6429, 0.00855, 0.6348, 0.008604, 0.6411, 3.211e-05, 0.6459, 0.0, 0.5653, 0.00855, 0.5572, 0.008605, 0.5636, 3.212e-05, 0.5683, 0.0, 0.6781, 0.5417, 0.67, 0.5417, 0.6717, 0.5332, 0.6764, 0.5332, 0.09119, 0.7314, 0.09923, 0.7317, 0.1038, 0.7372, 0.1019, 0.7371, 0.3798, 0.005356, 0.3718, 0.005356, 0.3748, 0.0, 0.3768, 0.0, 0.3798, 0.02565, 0.3718, 0.02565, 0.3718, 0.005356, 0.3798, 0.005356, 0.3959, 0.02024, 0.3879, 0.02024, 0.3879, 0.0, 0.3959, 0.0, 0.3909, 0.7311, 0.3929, 0.7331, 0.3909, 0.7331, 0.3909, 0.7311, 0.3929, 0.7311, 0.3929, 0.7331, 0.1281, 0.005505, 0.12, 0.005755, 0.1307, 6.112e-05, 0.1327, 0.0, 0.3959, 0.7441, 0.3879, 0.7441, 0.3909, 0.7331, 0.3929, 0.7331, 0.5666, 0.5042, 0.5682, 0.5026, 0.5682, 0.5042, 0.5666, 0.5042, 0.5666, 0.5026, 0.5682, 0.5026, 0.412, 0.01022, 0.404, 0.01022, 0.4072, 0.0, 0.4088, 0.0, 0.4603, 0.01021, 0.4523, 0.01021, 0.4555, 0.0, 0.4571, 0.0, 0.3476, 0.6547, 0.3557, 0.6547, 0.3557, 0.801, 0.3476, 0.801, 0.1199, 0.7453, 0.1119, 0.7534, 0.1119, 0.7453, 0.0295, 0.0009138, 0.007997, 0.6623, 0.0, 0.6632, 0.3476, 1.264e-07, 0.3557, 0.6547, 0.3476, 0.6547, 0.04549, 0.1448, 0.067, 0.8062, 0.0375, 0.1439, 0.3637, 0.6544, 0.3557, 0.0, 0.3637, 0.0, 0.09914, 0.7453, 0.09109, 0.7372, 0.09914, 0.7372, 0.404, 0.7608, 0.412, 0.7526, 0.412, 0.7608, 0.5572, 0.7413, 0.5492, 0.6444, 0.5572, 0.6444, 0.2065, 0.6756, 0.2145, 0.7725, 0.2065, 0.7725, 0.7709, 0.727, 0.7629, 0.6301, 0.7709, 0.6301, 0.7951, 0.6301, 0.787, 0.5332, 0.7951, 0.5332, 0.08304, 0.7453, 0.09109, 0.7534, 0.08304, 0.7534, 0.7303, 0.7568, 0.7383, 0.7486, 0.7383, 0.7568, 0.7709, 0.6301, 0.779, 0.727, 0.7709, 0.727, 0.1904, 0.6756, 0.1984, 0.7725, 0.1904, 0.7725, 0.2943, 0.7767, 0.2862, 0.6798, 0.2943, 0.6798, 0.8031, 0.5332, 0.8112, 0.6301, 0.8031, 0.6301, 0.7222, 0.8197, 0.7142, 0.8194, 0.7103, 0.63, 0.1776, 0.7616, 0.1857, 0.7534, 0.1857, 0.7616, 0.7142, 0.5332, 0.7222, 0.8197, 0.7103, 0.63, 0.7022, 0.5332, 0.7103, 0.8192, 0.7022, 0.8192, 0.6861, 0.5335, 0.6942, 0.8194, 0.6861, 0.8197, 0.7222, 0.7222, 0.7303, 0.8191, 0.7223, 0.8191, 0.1776, 0.7616, 0.1696, 0.7534, 0.1776, 0.7534, 0.08304, 0.7616, 0.09109, 0.7534, 0.09109, 0.7616, 0.9356, 0.0, 0.9437, 0.5332, 0.9356, 0.5332, 0.8149, 0.0, 0.8229, 0.5332, 0.8149, 0.5332, 0.7586, 0.0, 0.7666, 0.5332, 0.7586, 0.5332, 0.5935, 0.4668, 0.6016, 1.0, 0.5935, 1.0, 0.1199, 0.7453, 0.1119, 0.7372, 0.1199, 0.7372, 0.1199, 0.7616, 0.128, 0.7534, 0.128, 0.7616, 0.6781, 0.0, 0.6861, 0.5332, 0.6781, 0.5332, 0.7908, 3.161e-08, 0.7988, 0.5332, 0.7908, 0.5332, 0.7264, 0.0, 0.7344, 0.5332, 0.7264, 0.5332, 0.992, 2.686e-07, 1.0, 0.5332, 0.992, 0.5332, 0.3798, 0.7313, 0.3879, 0.7394, 0.3798, 0.7394, 0.1199, 0.7453, 0.128, 0.7372, 0.128, 0.7453, 0.6459, 0.5332, 0.6539, 0.0, 0.6539, 0.5332, 0.8229, 0.0, 0.831, 0.5332, 0.8229, 0.5332, 0.7586, 0.5332, 0.7505, 0.0, 0.7586, 1.58e-08, 0.6378, 0.4668, 0.6459, 1.0, 0.6378, 1.0, 0.1119, 0.7372, 0.1038, 0.7453, 0.1038, 0.7372, 0.3879, 0.7604, 0.3959, 0.7522, 0.3959, 0.7604, 0.4929, 0.6453, 0.5009, 0.7422, 0.4929, 0.7422, 0.4768, 0.6548, 0.4848, 0.7517, 0.4768, 0.7517, 0.5411, 0.7422, 0.5331, 0.6453, 0.5411, 0.6453, 0.7951, 0.6301, 0.8031, 0.727, 0.7951, 0.727, 0.1327, 0.7453, 0.1407, 0.7534, 0.1327, 0.7534, 0.3718, 0.7447, 0.3637, 0.7366, 0.3718, 0.7366, 0.509, 0.7422, 0.5009, 0.6453, 0.509, 0.6453, 0.4685, 0.6738, 0.4766, 0.7707, 0.4685, 0.7707, 0.4848, 0.6453, 0.4929, 0.7422, 0.4848, 0.7422, 0.7951, 0.5332, 0.8031, 0.6301, 0.7951, 0.6301, 0.07499, 0.7372, 0.08304, 0.7453, 0.07499, 0.7453, 0.1038, 0.7534, 0.1119, 0.7453, 0.1119, 0.7534, 0.3023, 0.7767, 0.2943, 0.6798, 0.3023, 0.6798, 0.509, 0.6453, 0.517, 0.7422, 0.509, 0.7422, 0.787, 0.6301, 0.779, 0.5332, 0.787, 0.5332, 0.3959, 0.7234, 0.404, 0.8203, 0.3959, 0.8203, 0.67, 0.5417, 0.662, 0.5417, 0.6636, 0.5332, 0.6684, 0.5332, 0.1488, 0.7372, 0.1407, 0.7453, 0.1407, 0.7372, 0.6046, 0.0, 0.6096, 0.4583, 0.6016, 0.4582, 0.6539, 0.9999, 0.6459, 0.5417, 0.6539, 0.5417, 0.6237, 0.4667, 0.6126, 0.008604, 0.6207, 0.00855, 0.9759, 0.5417, 0.9839, 1.0, 0.9759, 1.0, 0.2533, 0.09597, 0.2471, 0.09517, 0.267, 0.01631, 0.2732, 0.01711, 0.1857, 0.7372, 0.1776, 0.7453, 0.1776, 0.7372, 0.2943, 0.001034, 0.2809, 0.5838, 0.2747, 0.5846, 0.4605, 3.793e-07, 0.4685, 0.5762, 0.4605, 0.5762, 0.2747, 0.6798, 0.2471, 0.09517, 0.2533, 0.09597, 0.4766, 0.576, 0.4687, 0.0, 0.4768, 2.276e-06, 0.1696, 0.02632, 0.1615, 0.02657, 0.1777, 0.005755, 0.1858, 0.005506, 0.1776, 0.7372, 0.1696, 0.7453, 0.1696, 0.7372, 0.1535, 0.0, 0.1407, 0.7108, 0.1327, 0.7106, 0.3637, 1.264e-07, 0.3718, 0.7109, 0.3637, 0.7109, 0.1904, 0.7369, 0.1615, 0.02657, 0.1696, 0.02632, 0.3798, 0.02037, 0.3879, 0.7313, 0.3798, 0.7313, 0.6781, 0.9914, 0.6861, 0.9914, 0.6845, 0.9999, 0.6797, 0.9999, 0.1568, 0.7372, 0.1488, 0.7453, 0.1488, 0.7372, 0.5794, 0.4667, 0.5683, 0.008605, 0.5764, 0.008551, 0.6781, 0.5332, 0.6861, 0.9914, 0.6781, 0.9914, 0.5824, 0.0, 0.5875, 0.4583, 0.5794, 0.4582, 0.662, 0.5417, 0.67, 0.9999, 0.662, 0.9999, 0.404, 0.01022, 0.3959, 0.01022, 0.3992, 0.0, 0.4007, 0.0, 0.1696, 0.7372, 0.1615, 0.7453, 0.1615, 0.7372, 0.4281, 0.7234, 0.4201, 0.01022, 0.4281, 0.01022, 0.4523, 0.7234, 0.4442, 0.01022, 0.4523, 0.01022, 0.404, 0.7234, 0.3959, 0.01022, 0.404, 0.01022, 0.412, 0.01023, 0.4201, 0.7234, 0.412, 0.7234, 0.3718, 0.7447, 0.3798, 0.7365, 0.3798, 0.7447, 0.3718, 0.761, 0.3798, 0.7528, 0.3798, 0.761, 0.662, 0.5332, 0.6539, 0.0, 0.662, 0.0, 0.7827, 0.0, 0.7908, 0.5332, 0.7827, 0.5332, 0.7183, 0.0, 0.7264, 0.5332, 0.7183, 0.5332, 0.9759, 2.923e-07, 0.9839, 0.5332, 0.9759, 0.5332, 0.1327, 0.7453, 0.1407, 0.7372, 0.1407, 0.7453, 0.1615, 0.7616, 0.1696, 0.7534, 0.1696, 0.7616, 0.9517, 7.901e-09, 0.9437, 0.5332, 0.9437, 0.0, 0.7666, 0.0, 0.7747, 0.5332, 0.7666, 0.5332, 0.9598, 0.5332, 0.9517, 7.901e-09, 0.9598, 0.0, 0.5824, 0.4668, 0.5905, 1.0, 0.5824, 1.0, 0.07499, 0.7453, 0.08304, 0.7534, 0.07499, 0.7534, 0.1038, 0.7616, 0.1119, 0.7534, 0.1119, 0.7616, 0.67, 0.5332, 0.6781, 3.161e-08, 0.6781, 0.5332, 0.7747, 0.0, 0.7827, 0.5332, 0.7747, 0.5332, 0.7183, 0.5332, 0.7103, 0.0, 0.7183, 0.0, 0.5572, 0.4668, 0.5653, 1.0, 0.5572, 1.0, 0.5251, 0.7503, 0.517, 0.7422, 0.5251, 0.7422, 0.3637, 0.761, 0.3718, 0.7529, 0.3718, 0.761, 0.7425, 0.5332, 0.7344, 7.901e-09, 0.7425, 0.0, 0.9195, 0.5332, 0.9115, 0.0, 0.9195, 6.321e-08, 0.9195, 0.08887, 0.9195, 0.1777, 0.9195, 0.2666, 0.9195, 0.3555, 0.9195, 0.4443, 0.9195, 0.4591, 0.9195, 0.474, 0.9195, 0.4888, 0.9195, 0.5036, 0.9195, 0.5184, 0.662, 0.0, 0.67, 0.5332, 0.662, 0.5332, 0.9678, 2.686e-07, 0.9759, 0.5332, 0.9678, 0.5332, 0.404, 0.7445, 0.412, 0.7363, 0.412, 0.7445, 0.1119, 0.7616, 0.1199, 0.7534, 0.1199, 0.7616, 0.5009, 0.0, 0.509, 0.6453, 0.5009, 0.6453, 0.4848, 0.0, 0.4929, 0.6453, 0.4848, 0.6453, 0.5251, 9.482e-08, 0.5331, 0.6453, 0.5251, 0.6453, 0.5331, 2.37e-07, 0.5411, 0.6453, 0.5331, 0.6453, 0.04549, 0.1448, 0.0375, 0.1439, 0.067, 0.0, 0.07499, 0.0009137, 0.1199, 0.7453, 0.1199, 0.7534, 0.1119, 0.7534, 0.0295, 0.0009138, 0.0375, 0.0, 0.007997, 0.6623, 0.3476, 1.264e-07, 0.3557, 0.0, 0.3557, 0.6547, 0.04549, 0.1448, 0.07499, 0.8071, 0.067, 0.8062, 0.3637, 0.6544, 0.3557, 0.6544, 0.3557, 0.0, 0.09914, 0.7453, 0.09109, 0.7453, 0.09109, 0.7372, 0.404, 0.7608, 0.404, 0.7526, 0.412, 0.7526, 0.5572, 0.7413, 0.5492, 0.7413, 0.5492, 0.6444, 0.2065, 0.6756, 0.2145, 0.6756, 0.2145, 0.7725, 0.7709, 0.727, 0.7629, 0.727, 0.7629, 0.6301, 0.7951, 0.6301, 0.787, 0.6301, 0.787, 0.5332, 0.08304, 0.7453, 0.09109, 0.7453, 0.09109, 0.7534, 0.7303, 0.7568, 0.7303, 0.7486, 0.7383, 0.7486, 0.7709, 0.6301, 0.779, 0.6301, 0.779, 0.727, 0.1904, 0.6756, 0.1984, 0.6756, 0.1984, 0.7725, 0.2943, 0.7767, 0.2862, 0.7767, 0.2862, 0.6798, 0.8031, 0.5332, 0.8112, 0.5332, 0.8112, 0.6301, 0.1776, 0.7453, 0.1857, 0.7453, 0.1857, 0.7534, 0.1776, 0.7616, 0.1776, 0.7534, 0.1857, 0.7534, 0.7142, 0.5332, 0.7222, 0.5335, 0.7222, 0.8197, 0.7022, 0.5332, 0.7103, 0.5332, 0.7103, 0.8192, 0.6861, 0.5335, 0.6942, 0.5332, 0.6942, 0.8194, 0.7222, 0.7222, 0.7303, 0.5332, 0.7303, 0.8191, 0.1776, 0.7616, 0.1696, 0.7616, 0.1696, 0.7534, 0.08304, 0.7616, 0.08304, 0.7534, 0.09109, 0.7534, 0.9356, 0.0, 0.9437, 0.0, 0.9437, 0.5332, 0.8149, 0.0, 0.8229, 3.161e-08, 0.8229, 0.5332, 0.7586, 0.0, 0.7666, 0.0, 0.7666, 0.5332, 0.5935, 0.4668, 0.6016, 0.4668, 0.6016, 1.0, 0.1199, 0.7453, 0.1119, 0.7453, 0.1119, 0.7372, 0.1199, 0.7616, 0.1199, 0.7534, 0.128, 0.7534, 0.6781, 0.0, 0.6861, 0.0, 0.6861, 0.5332, 0.7908, 3.161e-08, 0.7988, 0.0, 0.7988, 0.5332, 0.7264, 0.0, 0.7344, 3.161e-08, 0.7344, 0.5332, 0.992, 2.686e-07, 1.0, 0.0, 1.0, 0.5332, 0.3798, 0.7313, 0.3879, 0.7313, 0.3879, 0.7394, 0.1199, 0.7453, 0.1199, 0.7372, 0.128, 0.7372, 0.6459, 0.5332, 0.6459, 0.0, 0.6539, 0.0, 0.8229, 0.0, 0.831, 9.482e-08, 0.831, 0.5332, 0.7586, 0.5332, 0.7505, 0.5332, 0.7505, 0.0, 0.6378, 0.4668, 0.6459, 0.4668, 0.6459, 1.0, 0.1119, 0.7372, 0.1119, 0.7453, 0.1038, 0.7453, 0.3879, 0.7604, 0.3879, 0.7522, 0.3959, 0.7522, 0.4929, 0.6453, 0.5009, 0.6453, 0.5009, 0.7422, 0.4768, 0.6548, 0.4848, 0.6548, 0.4848, 0.7517, 0.5411, 0.7422, 0.5331, 0.7422, 0.5331, 0.6453, 0.7951, 0.6301, 0.8031, 0.6301, 0.8031, 0.727, 0.1327, 0.7453, 0.1407, 0.7453, 0.1407, 0.7534, 0.3718, 0.7447, 0.3637, 0.7447, 0.3637, 0.7366, 0.509, 0.7422, 0.5009, 0.7422, 0.5009, 0.6453, 0.4685, 0.6738, 0.4766, 0.6738, 0.4766, 0.7707, 0.4848, 0.6453, 0.4929, 0.6453, 0.4929, 0.7422, 0.7951, 0.5332, 0.8031, 0.5332, 0.8031, 0.6301, 0.07499, 0.7372, 0.08304, 0.7372, 0.08304, 0.7453, 0.1038, 0.7534, 0.1038, 0.7453, 0.1119, 0.7453, 0.3023, 0.7767, 0.2943, 0.7767, 0.2943, 0.6798, 0.509, 0.6453, 0.517, 0.6453, 0.517, 0.7422, 0.787, 0.6301, 0.779, 0.6301, 0.779, 0.5332, 0.3959, 0.7234, 0.404, 0.7234, 0.404, 0.8203, 0.5794, 0.4582, 0.5875, 0.4583, 0.5905, 0.4668, 0.5857, 0.4668, 0.1488, 0.7372, 0.1488, 0.7453, 0.1407, 0.7453, 0.6046, 0.0, 0.6126, 5.449e-05, 0.6096, 0.4583, 0.6539, 0.9999, 0.6459, 0.9999, 0.6459, 0.5417, 0.6237, 0.4667, 0.6157, 0.4668, 0.6126, 0.008604, 0.9759, 0.5417, 0.9839, 0.5417, 0.9839, 1.0, 0.2747, 0.5846, 0.2809, 0.5838, 0.3008, 0.6627, 0.2946, 0.6635, 0.1857, 0.7372, 0.1857, 0.7453, 0.1776, 0.7453, 0.2943, 0.001034, 0.3023, 0.0, 0.2809, 0.5838, 0.4605, 3.793e-07, 0.4685, 0.0, 0.4685, 0.5762, 0.2747, 0.6798, 0.2667, 0.6787, 0.2471, 0.09517, 0.4766, 0.576, 0.4686, 0.576, 0.4687, 0.0, 0.1327, 0.7106, 0.1407, 0.7108, 0.1569, 0.7317, 0.1489, 0.7314, 0.1776, 0.7372, 0.1776, 0.7453, 0.1696, 0.7453, 0.1535, 0.0, 0.1615, 0.0002497, 0.1407, 0.7108, 0.3637, 1.264e-07, 0.3718, 0.0, 0.3718, 0.7109, 0.1904, 0.7369, 0.1824, 0.7372, 0.1615, 0.02657, 0.3798, 0.02037, 0.3879, 0.02037, 0.3879, 0.7313, 0.9839, 0.5417, 0.9759, 0.5417, 0.9775, 0.5332, 0.9823, 0.5332, 0.1568, 0.7372, 0.1568, 0.7453, 0.1488, 0.7453, 0.5794, 0.4667, 0.5714, 0.4668, 0.5683, 0.008605, 0.6781, 0.5332, 0.6861, 0.5332, 0.6861, 0.9914, 0.5824, 0.0, 0.5905, 5.449e-05, 0.5875, 0.4583, 0.662, 0.5417, 0.67, 0.5417, 0.67, 0.9999, 0.4281, 0.01022, 0.4201, 0.01022, 0.4233, 0.0, 0.4249, 3.161e-08, 0.1696, 0.7372, 0.1696, 0.7453, 0.1615, 0.7453, 0.4281, 0.7234, 0.4201, 0.7234, 0.4201, 0.01022, 0.4523, 0.7234, 0.4442, 0.7234, 0.4442, 0.01022, 0.404, 0.7234, 0.3959, 0.7234, 0.3959, 0.01022, 0.412, 0.01023, 0.4201, 0.01023, 0.4201, 0.7234, 0.3718, 0.7447, 0.3718, 0.7365, 0.3798, 0.7365, 0.3718, 0.761, 0.3718, 0.7528, 0.3798, 0.7528, 0.662, 0.5332, 0.6539, 0.5332, 0.6539, 0.0, 0.7827, 0.0, 0.7908, 9.482e-08, 0.7908, 0.5332, 0.7183, 0.0, 0.7264, 6.321e-08, 0.7264, 0.5332, 0.9759, 2.923e-07, 0.9839, 0.0, 0.9839, 0.5332, 0.1327, 0.7453, 0.1327, 0.7372, 0.1407, 0.7372, 0.1615, 0.7616, 0.1615, 0.7534, 0.1696, 0.7534, 0.9517, 7.901e-09, 0.9517, 0.5332, 0.9437, 0.5332, 0.7666, 0.0, 0.7747, 6.321e-08, 0.7747, 0.5332, 0.9598, 0.5332, 0.9517, 0.5332, 0.9517, 7.901e-09, 0.5824, 0.4668, 0.5905, 0.4668, 0.5905, 1.0, 0.07499, 0.7453, 0.08304, 0.7453, 0.08304, 0.7534, 0.1038, 0.7616, 0.1038, 0.7534, 0.1119, 0.7534, 0.67, 0.5332, 0.67, 0.0, 0.6781, 3.161e-08, 0.7747, 0.0, 0.7827, 9.482e-08, 0.7827, 0.5332, 0.7183, 0.5332, 0.7103, 0.5332, 0.7103, 0.0, 0.5572, 0.4668, 0.5653, 0.4668, 0.5653, 1.0, 0.5251, 0.7503, 0.517, 0.7503, 0.517, 0.7422, 0.3637, 0.761, 0.3637, 0.7529, 0.3718, 0.7529, 0.7425, 0.5332, 0.7344, 0.5332, 0.7344, 0.5184, 0.7344, 0.5036, 0.7344, 0.4888, 0.7344, 0.474, 0.7344, 0.4591, 0.7344, 0.4443, 0.7344, 0.3555, 0.7344, 0.2666, 0.7344, 0.1777, 0.7344, 0.08887, 0.7344, 7.901e-09, 0.9195, 0.5332, 0.9115, 0.5332, 0.9115, 0.0, 0.662, 0.0, 0.67, 3.161e-08, 0.67, 0.5332, 0.9678, 2.686e-07, 0.9759, 0.0, 0.9759, 0.5332, 0.404, 0.7445, 0.404, 0.7363, 0.412, 0.7363, 0.1119, 0.7616, 0.1119, 0.7534, 0.1199, 0.7534, 0.5009, 0.0, 0.509, 3.161e-08, 0.509, 0.6453, 0.4848, 0.0, 0.4929, 9.482e-08, 0.4929, 0.6453, 0.5251, 9.482e-08, 0.5331, 0.0, 0.5331, 0.6453, 0.5331, 2.37e-07, 0.5411, 0.0, 0.5411, 0.6453, 0.5411, 0.7503, 0.5331, 0.7422, 0.5411, 0.7422, 0.5411, 0.7503, 0.5331, 0.7503, 0.5331, 0.7422, 0.3557, 0.6544, 0.3637, 0.6544, 0.3637, 0.8008, 0.3557, 0.8008, 0.0, 0.6632, 0.007997, 0.6623, 0.0375, 0.8062, 0.0295, 0.8071, 0.4685, 0.6568, 0.4766, 0.6568, 0.4768, 0.6738, 0.4687, 0.6738, 0.2732, 0.01711, 0.267, 0.01631, 0.273, 0.0, 0.2747, 0.0002181, 0.4605, 0.5762, 0.4685, 0.5762, 0.4685, 0.657, 0.4605, 0.657, 0.4686, 0.576, 0.4766, 0.576, 0.4766, 0.6568, 0.4685, 0.6568, 0.5666, 0.4943, 0.5683, 0.4862, 0.5683, 0.4943, 0.5666, 0.4943, 0.5666, 0.486, 0.5683, 0.4862, 0.4605, 0.657, 0.4685, 0.657, 0.4685, 0.674, 0.4603, 0.674, 0.2946, 0.6635, 0.3008, 0.6627, 0.3023, 0.6796, 0.3006, 0.6798, 0.5666, 0.4812, 0.5714, 0.486, 0.5666, 0.486, 0.5714, 0.4716, 0.5666, 0.4668, 0.5714, 0.4668, 0.5666, 0.4812, 0.5714, 0.4812, 0.5714, 0.486, 0.5714, 0.4716, 0.5666, 0.4716, 0.5666, 0.4668, 0.6016, 0.4582, 0.6096, 0.4583, 0.6126, 0.4668, 0.6079, 0.4668, 0.6207, 0.00855, 0.6126, 0.008604, 0.619, 3.211e-05, 0.6237, 0.0, 0.5764, 0.008551, 0.5683, 0.008605, 0.5747, 3.211e-05, 0.5794, 0.0, 0.6539, 0.5417, 0.6459, 0.5417, 0.6475, 0.5332, 0.6523, 0.5332, 0.1489, 0.7314, 0.1569, 0.7317, 0.1615, 0.7372, 0.1596, 0.7371, 0.3637, 0.7312, 0.3718, 0.7312, 0.3687, 0.7366, 0.3668, 0.7366, 0.3637, 0.7109, 0.3718, 0.7109, 0.3718, 0.7312, 0.3637, 0.7312, 0.3879, 0.02037, 0.3798, 0.02037, 0.3798, 0.0, 0.3879, 0.0, 0.407, 0.7234, 0.409, 0.7253, 0.407, 0.7253, 0.407, 0.7234, 0.409, 0.7234, 0.409, 0.7253, 0.1858, 0.005506, 0.1777, 0.005755, 0.1884, 6.116e-05, 0.1904, 0.0, 0.412, 0.7363, 0.404, 0.7363, 0.407, 0.7253, 0.409, 0.7253, 0.5666, 0.5042, 0.5682, 0.5059, 0.5666, 0.5059, 0.5666, 0.5042, 0.5682, 0.5042, 0.5682, 0.5059, 0.4523, 0.01022, 0.4442, 0.01022, 0.4474, 3.161e-08, 0.449, 0.0, 0.4201, 0.01023, 0.412, 0.01023, 0.4153, 0.0, 0.4168, 0.0])
me_cube_000.use_remesh_preserve_volume = False
me_cube_000.use_remesh_preserve_attributes = False
me_cube_000.use_mirror_vertex_groups = False
me_cube_000.update()

# ---- objects
ob_s_metalfencebroken = bpy.data.objects.new('S_MetalFenceBroken', me_cube_000)

# ---- transforms, parenting, visibility, modifiers, constraints
ob_s_metalfencebroken.location = (0.0, 0.0, 0.0)
ob_s_metalfencebroken.lock_location = (True, True, True)
ob_s_metalfencebroken.lock_rotation = (True, True, True)
ob_s_metalfencebroken.lock_rotations_4d = False
ob_s_metalfencebroken.lock_scale = (True, True, True)
ob_s_metalfencebroken.empty_display_type = 'ARROWS'
ob_s_metalfencebroken.lineart.crease_threshold = 0.0
_m = ob_s_metalfencebroken.modifiers.new('Triangulate', 'TRIANGULATE')
_m = ob_s_metalfencebroken.modifiers.new('Auto Smooth', 'NODES')
_m.node_group = ng_auto_smooth
_gi = [s.identifier for s in ng_auto_smooth.interface.items_tree if s.item_type == 'SOCKET' and s.in_out == 'INPUT']
_m[_gi[1]] = 0.5236  # Angle

# ---- collection membership
col_collection_1.objects.link(ob_s_metalfencebroken)

# ---- scene / render settings (as saved in the file)
scene.frame_start = 1; scene.frame_end = 250; scene.frame_set(1)
scene.render.engine = 'BLENDER_EEVEE_NEXT'
scene.render.resolution_percentage = 50
scene.render.dither_intensity = 0.0
scene.cycles.use_denoising = False
scene.cycles.samples = 10
scene.cycles.sampling_pattern = 'TABULATED_SOBOL'
scene.cycles.light_sampling_threshold = 0.0
scene.cycles.use_adaptive_sampling = False
scene.cycles.use_light_tree = False
scene.cycles.blur_glossy = 0.0
scene.cycles.pixel_filter_type = 'GAUSSIAN'
scene.cycles.sample_clamp_indirect = 0.0
scene.view_settings.view_transform = 'Standard'
bpy.context.view_layer.update()

# ---- added for rendering (the .blend has no active camera and no usable light): camera, sun
cam_auto = bpy.data.cameras.new('AutoCamera')
cam_auto.lens = 50.0
cam_auto.sensor_width = 36.0
cam_auto.clip_end = 1000.0
ob_auto_camera = bpy.data.objects.new('AutoCamera', cam_auto)
scene.collection.objects.link(ob_auto_camera)
ob_auto_camera.location = (3.96563, -4.72522, 3.97717)
ob_auto_camera.rotation_euler = (1.09748, -7.21219e-08, 0.694738)
scene.camera = ob_auto_camera
light_auto_sun = bpy.data.lights.new('AutoSun', 'SUN')
light_auto_sun.energy = 3.0
light_auto_sun.angle = 0.0523599
ob_auto_sun = bpy.data.objects.new('AutoSun', light_auto_sun)
scene.collection.objects.link(ob_auto_sun)
ob_auto_sun.rotation_euler = (0.872665, 0.174533, 0.523599)
bpy.context.view_layer.update()
